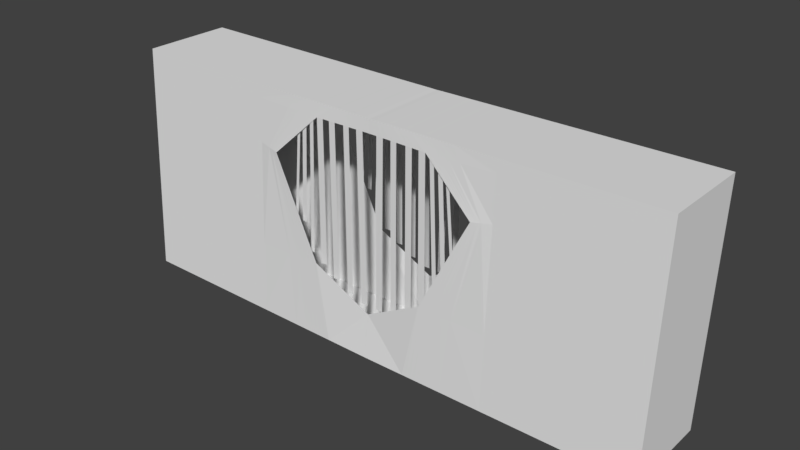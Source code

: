 # Source: Clown_s_Wall.blend  (saved by Blender 2.79.0; exported with 4.5.12 LTS)
import bpy
from mathutils import Matrix  # noqa: F401  (used for matrix-valued properties, if any)

bpy.ops.wm.read_factory_settings(use_empty=True)
scene = bpy.context.scene
scene.name = 'Scene'

# ---- collections
col_collection_1 = bpy.data.collections.new('Collection 1'); scene.collection.children.link(col_collection_1)

# ---- world
world_world = bpy.data.worlds.new('World'); scene.world = world_world
world_world.color = (0.05088, 0.05088, 0.05088)
world_world.use_sun_shadow = False
world_world.sun_shadow_jitter_overblur = 0.0
world_world.cycles.sampling_method = 'MANUAL'

# ---- meshes
me_cube_001 = bpy.data.meshes.new('Cube.001')
me_cube_001.from_pydata([(6.216, -0.997, -0.9639), (6.228, -0.7348, 4.15), (6.216, 1.003, -0.9639), (6.228, 1.265, 4.15), (0.0, 1.0, -1.0), (-0.0004258, 1.262, 4.111), (0.0, -1.0, -1.0), (-0.0004258, -0.7379, 4.111), (6.22, 1.086, 0.6543), (6.22, -0.914, 0.6543), (0.0005884, -0.8711, -0.03897), (0.001111, 1.128, -0.03362), (6.225, 1.202, 2.912), (6.225, -0.7983, 2.912), (0.1313, -0.7378, 4.114), (0.9986, 1.263, 4.119), (0.9866, -0.9995, -0.9943), (0.9866, 1.0, -0.9943), (0.9986, -0.7374, 4.119), (1.33, -0.9329, 0.6875), (1.33, 1.067, 0.6875), (2.419, -0.8455, 2.807), (2.419, 1.155, 2.807), (4.751, 1.264, 4.141), (4.739, -0.9977, -0.9725), (4.743, 1.085, 0.6457), (4.748, 1.201, 2.903), (4.739, 1.002, -0.9725), (4.751, -0.7355, 4.141), (4.743, -0.9147, 0.6457), (4.748, -0.799, 2.903), (2.863, 1.001, -0.9834), (2.875, -0.7365, 4.13), (2.866, -0.9156, 0.6348), (2.872, -0.7999, 2.892), (2.875, 1.264, 4.13), (2.863, -0.9986, -0.9834), (2.866, 1.084, 0.6348), (2.872, 1.2, 2.892), (6.227, 1.25, 3.859), (6.227, -0.7497, 3.859), (-0.001105, -0.7527, 3.821), (-0.001105, 1.247, 3.821), (1.332, -0.7627, 3.812), (1.332, 1.237, 3.812), (4.75, -0.7504, 3.851), (4.75, 1.25, 3.851), (2.874, 1.249, 3.84), (2.874, -0.7513, 3.84), (0.1313, 1.262, 4.114), (0.171, 1.246, 3.822), (0.171, -0.7539, 3.822), (0.2496, 1.262, 4.115), (0.2496, -0.7377, 4.115), (0.3293, 1.245, 3.82), (0.3293, -0.7551, 3.82), (-0.001105, -0.7527, 3.821), (-0.001105, 1.247, 3.821), (0.171, 1.246, 3.822), (0.171, -0.7539, 3.822), (0.1118, 1.246, 0.06099), (0.1118, -0.7539, 0.06099), (0.2701, 1.245, 0.05959), (0.2701, -0.7551, 0.05959), (0.1118, 1.246, 0.06099), (0.1118, -0.7539, 0.06099), (0.3875, 1.262, 4.116), (0.5139, 1.243, 3.819), (0.3875, -0.7377, 4.116), (0.5139, -0.7565, 3.819), (0.4915, 1.262, 4.116), (0.6531, 1.242, 3.818), (0.4915, -0.7376, 4.116), (0.6531, -0.7576, 3.818), (0.6541, 1.262, 4.117), (0.8706, 1.241, 3.816), (0.6541, -0.7375, 4.117), (0.8706, -0.7592, 3.816), (0.7667, 1.263, 4.118), (1.021, 1.24, 3.814), (0.7667, -0.7375, 4.118), (1.021, -0.7604, 3.814), (0.4962, 1.243, 0.1853), (0.4962, -0.7565, 0.1853), (0.6354, 1.242, 0.1841), (0.6354, -0.7576, 0.1841), (0.8617, 1.241, 0.3776), (0.8617, -0.7592, 0.3776), (1.012, 1.24, 0.3763), (1.012, -0.7604, 0.3763), (0.8826, 1.263, 4.118), (1.177, 1.238, 3.813), (0.8826, -0.7374, 4.118), (1.177, -0.7615, 3.813), (1.925, 1.001, -0.9888), (1.937, -0.7369, 4.125), (2.098, -0.9243, 0.6612), (2.646, -0.8227, 2.85), (1.937, 1.263, 4.125), (1.925, -0.9991, -0.9888), (2.098, 1.076, 0.6612), (2.646, 1.177, 2.85), (2.103, 1.243, 3.826), (2.103, -0.757, 3.826), (1.456, 1.001, -0.9915), (1.468, -0.7371, 4.122), (1.714, -0.9286, 0.6744), (2.533, -0.8341, 2.829), (1.717, -0.7599, 3.819), (1.468, 1.263, 4.122), (1.456, -0.9993, -0.9915), (1.714, 1.071, 0.6744), (2.533, 1.166, 2.829), (1.717, 1.24, 3.819), (1.346, -0.7627, 0.6134), (1.346, 1.237, 0.6134), (1.191, 1.238, 0.6147), (1.191, -0.7615, 0.6147), (1.221, 1.001, -0.9929), (1.233, -0.7373, 4.121), (1.522, -0.9308, 0.6809), (2.476, -0.8398, 2.818), (1.524, -0.7613, 3.815), (1.233, 1.263, 4.121), (1.221, -0.9994, -0.9929), (1.522, 1.069, 0.6809), (2.476, 1.16, 2.818), (1.524, 1.239, 3.815), (1.104, 1.001, -0.9936), (1.116, -0.7373, 4.12), (1.426, -0.9318, 0.6842), (2.448, -0.8426, 2.813), (1.428, -0.762, 3.813), (1.116, 1.263, 4.12), (1.104, -0.9995, -0.9936), (1.426, 1.068, 0.6842), (2.448, 1.157, 2.813), (1.428, 1.238, 3.813), (1.524, -0.7613, 3.815), (1.524, 1.239, 3.815), (1.428, -0.762, 3.813), (1.428, 1.238, 3.813), (1.631, -0.757, 0.7906), (1.631, 1.243, 0.7906), (1.535, -0.7577, 0.7888), (1.535, 1.242, 0.7888), (1.34, 1.263, 4.121), (1.328, -0.9994, -0.9923), (1.61, 1.07, 0.6779), (2.502, 1.163, 2.823), (1.612, 1.239, 3.817), (1.328, 1.001, -0.9923), (1.34, -0.7372, 4.121), (1.61, -0.9298, 0.6779), (2.502, -0.8372, 2.823), (1.612, -0.7606, 3.817), (1.717, -0.7599, 3.819), (1.717, 1.24, 3.819), (1.612, 1.239, 3.817), (1.612, -0.7606, 3.817), (1.83, -0.7599, 1.433), (1.83, 1.24, 1.433), (1.725, 1.239, 1.431), (1.725, -0.7607, 1.431), (1.529, 1.263, 4.122), (1.517, -0.9993, -0.9912), (1.764, 1.072, 0.6726), (2.547, 1.167, 2.831), (1.767, 1.24, 3.82), (1.517, 1.001, -0.9912), (1.529, -0.7371, 4.122), (1.764, -0.928, 0.6726), (2.547, -0.8326, 2.831), (1.767, -0.7595, 3.82), (1.615, 1.263, 4.123), (1.603, -0.9992, -0.9907), (1.835, 1.073, 0.6702), (2.568, 1.17, 2.835), (1.839, 1.241, 3.821), (1.603, 1.001, -0.9907), (1.615, -0.7371, 4.123), (1.835, -0.9272, 0.6702), (2.568, -0.8305, 2.835), (1.839, -0.759, 3.821), (1.961, 1.24, 1.46), (1.961, -0.7595, 1.46), (2.032, 1.241, 1.462), (2.032, -0.759, 1.462)], [], [(46, 23, 3, 39), (39, 3, 1, 40), (27, 2, 0, 24), (49, 5, 7, 14), (51, 14, 7, 41), (16, 19, 10, 6), (2, 8, 9, 0), (27, 25, 8, 2), (8, 12, 13, 9), (25, 26, 12, 8), (55, 53, 14, 51), (130, 131, 21, 19), (4, 11, 20, 17), (134, 130, 19, 16), (132, 129, 18, 43), (133, 15, 18, 129), (4, 17, 16, 6), (91, 90, 15, 44), (3, 23, 28, 1), (40, 1, 28, 45), (0, 9, 29, 24), (9, 13, 30, 29), (37, 38, 26, 25), (31, 37, 25, 27), (31, 27, 24, 36), (47, 35, 23, 46), (102, 98, 35, 47), (94, 31, 36, 99), (94, 100, 37, 31), (100, 101, 38, 37), (23, 35, 32, 28), (45, 28, 32, 48), (24, 29, 33, 36), (29, 30, 34, 33), (30, 45, 48, 34), (101, 102, 47, 38), (38, 47, 46, 26), (13, 40, 45, 30), (42, 5, 49, 50), (131, 132, 43, 21), (12, 39, 40, 13), (26, 46, 39, 12), (52, 49, 14, 53), (66, 52, 53, 68), (50, 49, 52, 54), (69, 68, 53, 55), (51, 41, 56, 59), (42, 50, 58, 57), (50, 54, 62, 60), (58, 50, 60, 64), (55, 51, 61, 63), (51, 59, 65, 61), (73, 72, 68, 69), (70, 66, 68, 72), (54, 52, 66, 67), (74, 70, 72, 76), (77, 76, 72, 73), (67, 66, 70, 71), (81, 80, 76, 77), (78, 74, 76, 80), (71, 70, 74, 75), (90, 78, 80, 92), (93, 92, 80, 81), (75, 74, 78, 79), (67, 71, 84, 82), (73, 69, 83, 85), (75, 79, 88, 86), (81, 77, 87, 89), (43, 18, 92, 93), (15, 90, 92, 18), (79, 78, 90, 91), (34, 48, 103, 97), (177, 178, 102, 101), (176, 177, 101, 100), (179, 176, 100, 94), (179, 94, 99, 175), (178, 174, 98, 102), (35, 98, 95, 32), (48, 32, 95, 103), (36, 33, 96, 99), (33, 34, 97, 96), (150, 146, 109, 113), (151, 104, 110, 147), (151, 148, 111, 104), (148, 149, 112, 111), (149, 150, 113, 112), (172, 173, 108, 107), (164, 109, 105, 170), (173, 170, 105, 108), (165, 171, 106, 110), (171, 172, 107, 106), (43, 93, 117, 114), (91, 44, 115, 116), (136, 137, 127, 126), (135, 136, 126, 125), (128, 135, 125, 118), (128, 118, 124, 134), (137, 133, 123, 127), (154, 155, 122, 121), (146, 123, 119, 152), (155, 152, 119, 122), (147, 153, 120, 124), (153, 154, 121, 120), (44, 15, 133, 137), (17, 128, 134, 16), (17, 20, 135, 128), (20, 22, 136, 135), (22, 44, 137, 136), (121, 122, 132, 131), (123, 133, 129, 119), (122, 119, 129, 132), (124, 120, 130, 134), (120, 121, 131, 130), (122, 132, 140, 138), (137, 127, 139, 141), (138, 140, 144, 142), (141, 139, 143, 145), (106, 107, 154, 153), (110, 106, 153, 147), (108, 105, 152, 155), (109, 146, 152, 105), (107, 108, 155, 154), (126, 127, 150, 149), (125, 126, 149, 148), (118, 125, 148, 151), (118, 151, 147, 124), (127, 123, 146, 150), (155, 108, 156, 159), (150, 113, 157, 158), (159, 156, 160, 163), (158, 157, 161, 162), (181, 182, 172, 171), (175, 181, 171, 165), (183, 180, 170, 173), (174, 164, 170, 180), (182, 183, 173, 172), (113, 109, 164, 168), (104, 169, 165, 110), (104, 111, 166, 169), (111, 112, 167, 166), (112, 113, 168, 167), (97, 103, 183, 182), (98, 174, 180, 95), (103, 95, 180, 183), (99, 96, 181, 175), (96, 97, 182, 181), (168, 164, 174, 178), (169, 179, 175, 165), (169, 166, 176, 179), (166, 167, 177, 176), (167, 168, 178, 177), (168, 178, 186, 184), (183, 173, 185, 187)])
me_cube_001.use_remesh_preserve_volume = False
me_cube_001.use_remesh_preserve_attributes = False
me_cube_001.use_mirror_vertex_groups = False
me_cube_001.update()

# ---- objects
ob_cube_001 = bpy.data.objects.new('Cube.001', me_cube_001)

# ---- transforms, parenting, visibility, modifiers, constraints
ob_cube_001.location = (0.03114, -5.094, 0.7271)
ob_cube_001.lineart.crease_threshold = 0.0
_m = ob_cube_001.modifiers.new('Mirror', 'MIRROR')

# ---- collection membership
col_collection_1.objects.link(ob_cube_001)

# ---- scene / render settings (as saved in the file)
scene.frame_start = 1; scene.frame_end = 250; scene.frame_set(1)
scene.render.engine = 'BLENDER_EEVEE_NEXT'
scene.render.resolution_percentage = 50
scene.render.dither_intensity = 0.0
scene.cycles.use_denoising = False
scene.cycles.samples = 128
scene.cycles.sampling_pattern = 'TABULATED_SOBOL'
scene.cycles.use_adaptive_sampling = False
scene.cycles.use_light_tree = False
scene.cycles.blur_glossy = 0.0
scene.cycles.sample_clamp_indirect = 0.0
scene.view_settings.view_transform = 'Standard'
bpy.context.view_layer.update()

# ---- added for rendering (the .blend has no active camera and no usable light): camera, sun
cam_auto = bpy.data.cameras.new('AutoCamera')
cam_auto.lens = 50.0
cam_auto.sensor_width = 36.0
cam_auto.clip_end = 1000.0
ob_auto_camera = bpy.data.objects.new('AutoCamera', cam_auto)
scene.collection.objects.link(ob_auto_camera)
ob_auto_camera.location = (12.6765, -20.136, 12.4181)
ob_auto_camera.rotation_euler = (1.09748, -7.21219e-08, 0.694738)
scene.camera = ob_auto_camera
light_auto_sun = bpy.data.lights.new('AutoSun', 'SUN')
light_auto_sun.energy = 3.0
light_auto_sun.angle = 0.0523599
ob_auto_sun = bpy.data.objects.new('AutoSun', light_auto_sun)
scene.collection.objects.link(ob_auto_sun)
ob_auto_sun.rotation_euler = (0.872665, 0.174533, 0.523599)
bpy.context.view_layer.update()

